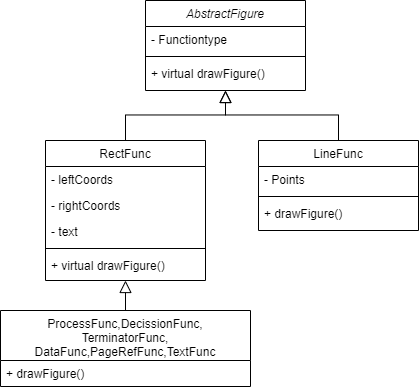

The diagram above was exported from draw.io. Its source (the exported page's mxGraphModel, read from the mxfile embedded in the PNG):
<mxGraphModel dx="1221" dy="682" grid="1" gridSize="10" guides="1" tooltips="1" connect="1" arrows="1" fold="1" page="1" pageScale="1" pageWidth="827" pageHeight="1169" math="0" shadow="0">
  <root>
    <mxCell id="WIyWlLk6GJQsqaUBKTNV-0" />
    <mxCell id="WIyWlLk6GJQsqaUBKTNV-1" parent="WIyWlLk6GJQsqaUBKTNV-0" />
    <mxCell id="zkfFHV4jXpPFQw0GAbJ--0" value="AbstractFigure" style="swimlane;fontStyle=2;align=center;verticalAlign=top;childLayout=stackLayout;horizontal=1;startSize=26;horizontalStack=0;resizeParent=1;resizeLast=0;collapsible=1;marginBottom=0;rounded=0;shadow=0;strokeWidth=1;" parent="WIyWlLk6GJQsqaUBKTNV-1" vertex="1">
      <mxGeometry x="220" y="160" width="160" height="90" as="geometry">
        <mxRectangle x="230" y="140" width="160" height="26" as="alternateBounds" />
      </mxGeometry>
    </mxCell>
    <mxCell id="zkfFHV4jXpPFQw0GAbJ--1" value="- Functiontype" style="text;align=left;verticalAlign=top;spacingLeft=4;spacingRight=4;overflow=hidden;rotatable=0;points=[[0,0.5],[1,0.5]];portConstraint=eastwest;" parent="zkfFHV4jXpPFQw0GAbJ--0" vertex="1">
      <mxGeometry y="26" width="160" height="26" as="geometry" />
    </mxCell>
    <mxCell id="zkfFHV4jXpPFQw0GAbJ--4" value="" style="line;html=1;strokeWidth=1;align=left;verticalAlign=middle;spacingTop=-1;spacingLeft=3;spacingRight=3;rotatable=0;labelPosition=right;points=[];portConstraint=eastwest;" parent="zkfFHV4jXpPFQw0GAbJ--0" vertex="1">
      <mxGeometry y="52" width="160" height="8" as="geometry" />
    </mxCell>
    <mxCell id="zkfFHV4jXpPFQw0GAbJ--5" value="+ virtual drawFigure()" style="text;align=left;verticalAlign=top;spacingLeft=4;spacingRight=4;overflow=hidden;rotatable=0;points=[[0,0.5],[1,0.5]];portConstraint=eastwest;" parent="zkfFHV4jXpPFQw0GAbJ--0" vertex="1">
      <mxGeometry y="60" width="160" height="26" as="geometry" />
    </mxCell>
    <mxCell id="zkfFHV4jXpPFQw0GAbJ--6" value="RectFunc" style="swimlane;fontStyle=0;align=center;verticalAlign=top;childLayout=stackLayout;horizontal=1;startSize=26;horizontalStack=0;resizeParent=1;resizeLast=0;collapsible=1;marginBottom=0;rounded=0;shadow=0;strokeWidth=1;" parent="WIyWlLk6GJQsqaUBKTNV-1" vertex="1">
      <mxGeometry x="120" y="300" width="160" height="140" as="geometry">
        <mxRectangle x="130" y="380" width="160" height="26" as="alternateBounds" />
      </mxGeometry>
    </mxCell>
    <mxCell id="zkfFHV4jXpPFQw0GAbJ--7" value="- leftCoords" style="text;align=left;verticalAlign=top;spacingLeft=4;spacingRight=4;overflow=hidden;rotatable=0;points=[[0,0.5],[1,0.5]];portConstraint=eastwest;" parent="zkfFHV4jXpPFQw0GAbJ--6" vertex="1">
      <mxGeometry y="26" width="160" height="26" as="geometry" />
    </mxCell>
    <mxCell id="iwP1NLjS-vw-xikXLesk-8" value="- rightCoords" style="text;strokeColor=none;fillColor=none;align=left;verticalAlign=top;spacingLeft=4;spacingRight=4;overflow=hidden;rotatable=0;points=[[0,0.5],[1,0.5]];portConstraint=eastwest;" vertex="1" parent="zkfFHV4jXpPFQw0GAbJ--6">
      <mxGeometry y="52" width="160" height="26" as="geometry" />
    </mxCell>
    <mxCell id="zkfFHV4jXpPFQw0GAbJ--8" value="- text" style="text;align=left;verticalAlign=top;spacingLeft=4;spacingRight=4;overflow=hidden;rotatable=0;points=[[0,0.5],[1,0.5]];portConstraint=eastwest;rounded=0;shadow=0;html=0;" parent="zkfFHV4jXpPFQw0GAbJ--6" vertex="1">
      <mxGeometry y="78" width="160" height="26" as="geometry" />
    </mxCell>
    <mxCell id="zkfFHV4jXpPFQw0GAbJ--9" value="" style="line;html=1;strokeWidth=1;align=left;verticalAlign=middle;spacingTop=-1;spacingLeft=3;spacingRight=3;rotatable=0;labelPosition=right;points=[];portConstraint=eastwest;" parent="zkfFHV4jXpPFQw0GAbJ--6" vertex="1">
      <mxGeometry y="104" width="160" height="8" as="geometry" />
    </mxCell>
    <mxCell id="zkfFHV4jXpPFQw0GAbJ--11" value="+ virtual drawFigure()" style="text;align=left;verticalAlign=top;spacingLeft=4;spacingRight=4;overflow=hidden;rotatable=0;points=[[0,0.5],[1,0.5]];portConstraint=eastwest;" parent="zkfFHV4jXpPFQw0GAbJ--6" vertex="1">
      <mxGeometry y="112" width="160" height="26" as="geometry" />
    </mxCell>
    <mxCell id="zkfFHV4jXpPFQw0GAbJ--12" value="" style="endArrow=block;endSize=10;endFill=0;shadow=0;strokeWidth=1;rounded=0;edgeStyle=elbowEdgeStyle;elbow=vertical;" parent="WIyWlLk6GJQsqaUBKTNV-1" source="zkfFHV4jXpPFQw0GAbJ--6" target="zkfFHV4jXpPFQw0GAbJ--0" edge="1">
      <mxGeometry width="160" relative="1" as="geometry">
        <mxPoint x="200" y="203" as="sourcePoint" />
        <mxPoint x="200" y="203" as="targetPoint" />
      </mxGeometry>
    </mxCell>
    <mxCell id="zkfFHV4jXpPFQw0GAbJ--16" value="" style="endArrow=block;endSize=10;endFill=0;shadow=0;strokeWidth=1;rounded=0;edgeStyle=elbowEdgeStyle;elbow=vertical;exitX=0.5;exitY=0;exitDx=0;exitDy=0;" parent="WIyWlLk6GJQsqaUBKTNV-1" source="zkfFHV4jXpPFQw0GAbJ--17" target="zkfFHV4jXpPFQw0GAbJ--0" edge="1">
      <mxGeometry width="160" relative="1" as="geometry">
        <mxPoint x="410" y="360" as="sourcePoint" />
        <mxPoint x="310" y="271" as="targetPoint" />
      </mxGeometry>
    </mxCell>
    <mxCell id="zkfFHV4jXpPFQw0GAbJ--17" value="LineFunc" style="swimlane;fontStyle=0;align=center;verticalAlign=top;childLayout=stackLayout;horizontal=1;startSize=26;horizontalStack=0;resizeParent=1;resizeLast=0;collapsible=1;marginBottom=0;rounded=0;shadow=0;strokeWidth=1;" parent="WIyWlLk6GJQsqaUBKTNV-1" vertex="1">
      <mxGeometry x="333" y="300" width="160" height="90" as="geometry">
        <mxRectangle x="550" y="140" width="160" height="26" as="alternateBounds" />
      </mxGeometry>
    </mxCell>
    <mxCell id="zkfFHV4jXpPFQw0GAbJ--22" value="- Points" style="text;align=left;verticalAlign=top;spacingLeft=4;spacingRight=4;overflow=hidden;rotatable=0;points=[[0,0.5],[1,0.5]];portConstraint=eastwest;rounded=0;shadow=0;html=0;" parent="zkfFHV4jXpPFQw0GAbJ--17" vertex="1">
      <mxGeometry y="26" width="160" height="26" as="geometry" />
    </mxCell>
    <mxCell id="zkfFHV4jXpPFQw0GAbJ--23" value="" style="line;html=1;strokeWidth=1;align=left;verticalAlign=middle;spacingTop=-1;spacingLeft=3;spacingRight=3;rotatable=0;labelPosition=right;points=[];portConstraint=eastwest;" parent="zkfFHV4jXpPFQw0GAbJ--17" vertex="1">
      <mxGeometry y="52" width="160" height="8" as="geometry" />
    </mxCell>
    <mxCell id="zkfFHV4jXpPFQw0GAbJ--24" value="+ drawFigure()" style="text;align=left;verticalAlign=top;spacingLeft=4;spacingRight=4;overflow=hidden;rotatable=0;points=[[0,0.5],[1,0.5]];portConstraint=eastwest;" parent="zkfFHV4jXpPFQw0GAbJ--17" vertex="1">
      <mxGeometry y="60" width="160" height="26" as="geometry" />
    </mxCell>
    <mxCell id="iwP1NLjS-vw-xikXLesk-2" value="ProcessFunc,DecissionFunc,&#10;TerminatorFunc,&#10;DataFunc,PageRefFunc,TextFunc" style="swimlane;fontStyle=0;align=center;verticalAlign=top;childLayout=stackLayout;horizontal=1;startSize=50;horizontalStack=0;resizeParent=1;resizeParentMax=0;resizeLast=0;collapsible=1;marginBottom=0;" vertex="1" parent="WIyWlLk6GJQsqaUBKTNV-1">
      <mxGeometry x="75" y="470" width="250" height="76" as="geometry" />
    </mxCell>
    <mxCell id="iwP1NLjS-vw-xikXLesk-5" value="+ drawFigure()" style="text;strokeColor=none;fillColor=none;align=left;verticalAlign=top;spacingLeft=4;spacingRight=4;overflow=hidden;rotatable=0;points=[[0,0.5],[1,0.5]];portConstraint=eastwest;" vertex="1" parent="iwP1NLjS-vw-xikXLesk-2">
      <mxGeometry y="50" width="250" height="26" as="geometry" />
    </mxCell>
    <mxCell id="iwP1NLjS-vw-xikXLesk-7" value="" style="text;strokeColor=none;fillColor=none;align=left;verticalAlign=middle;spacingTop=-1;spacingLeft=4;spacingRight=4;rotatable=0;labelPosition=right;points=[];portConstraint=eastwest;" vertex="1" parent="WIyWlLk6GJQsqaUBKTNV-1">
      <mxGeometry x="400" y="390" width="20" height="14" as="geometry" />
    </mxCell>
    <mxCell id="iwP1NLjS-vw-xikXLesk-9" value="" style="endArrow=block;endSize=10;endFill=0;shadow=0;strokeWidth=1;rounded=0;edgeStyle=elbowEdgeStyle;elbow=vertical;exitX=0.5;exitY=0;exitDx=0;exitDy=0;" edge="1" parent="WIyWlLk6GJQsqaUBKTNV-1" source="iwP1NLjS-vw-xikXLesk-2">
      <mxGeometry width="160" relative="1" as="geometry">
        <mxPoint x="314" y="550" as="sourcePoint" />
        <mxPoint x="200" y="440" as="targetPoint" />
      </mxGeometry>
    </mxCell>
  </root>
</mxGraphModel>